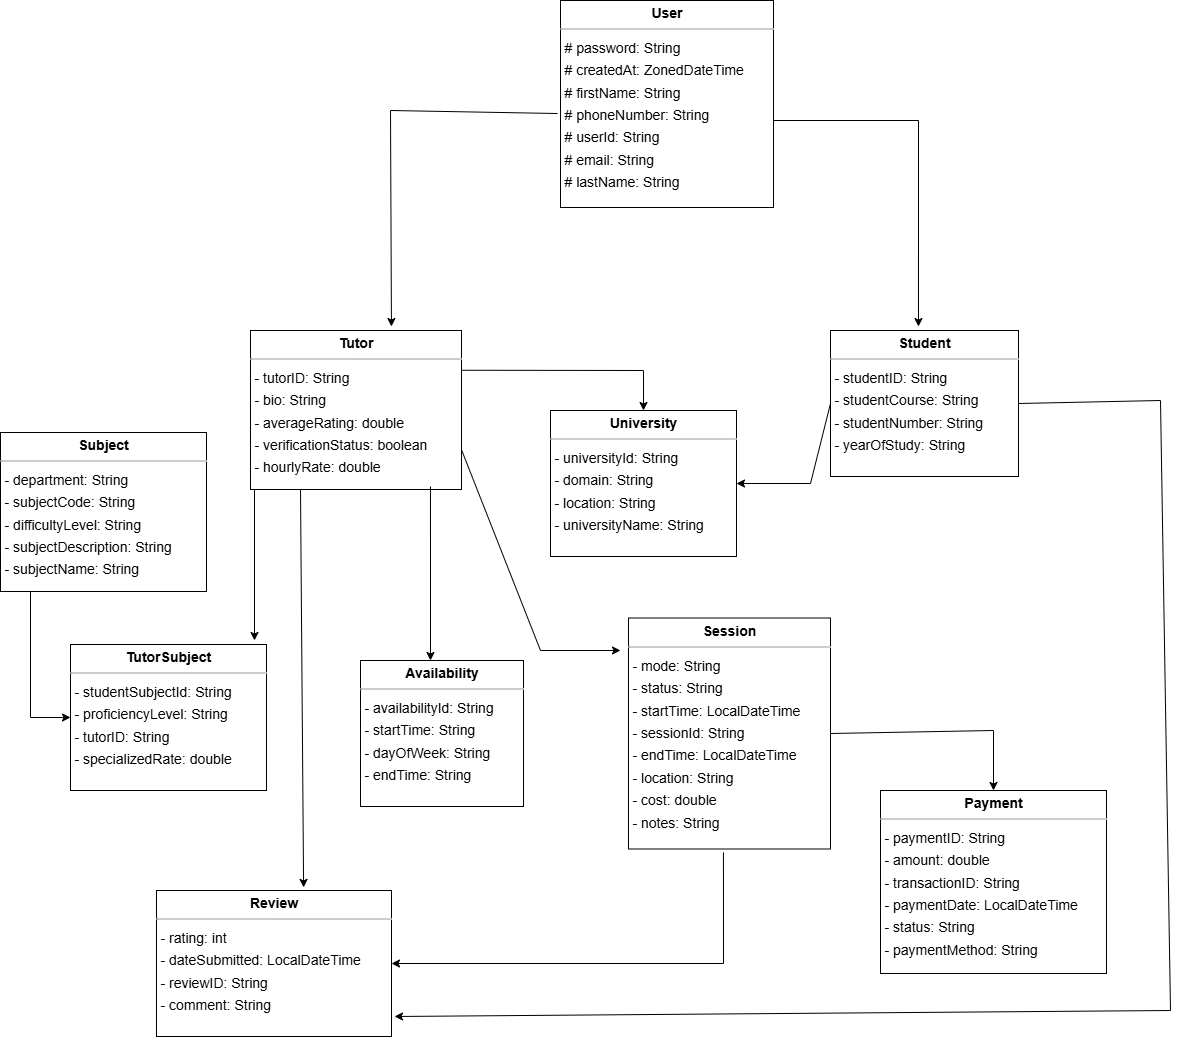

The diagram above was exported from draw.io. Its source (the exported page's mxGraphModel, read from the mxfile embedded in the PNG):
<mxGraphModel dx="1865" dy="650" grid="1" gridSize="10" guides="1" tooltips="1" connect="1" arrows="1" fold="1" page="0" pageScale="1" pageWidth="850" pageHeight="1100" background="none" math="0" shadow="0">
  <root>
    <mxCell id="0" />
    <mxCell id="1" parent="0" />
    <mxCell id="node7" value="&lt;p style=&quot;margin:0px;margin-top:4px;text-align:center;&quot;&gt;&lt;b&gt;Availability&lt;/b&gt;&lt;/p&gt;&lt;hr size=&quot;1&quot;/&gt;&lt;p style=&quot;margin:0 0 0 4px;line-height:1.6;&quot;&gt;- availabilityId: String&lt;br/&gt;- startTime: String&lt;br/&gt;- dayOfWeek: String&lt;br/&gt;- endTime: String&lt;/p&gt;" style="verticalAlign=top;align=left;overflow=fill;fontSize=14;fontFamily=Helvetica;html=1;rounded=0;shadow=0;comic=0;labelBackgroundColor=none;strokeWidth=1;" parent="1" vertex="1">
      <mxGeometry x="-200" y="880" width="163" height="146" as="geometry" />
    </mxCell>
    <mxCell id="node8" value="&lt;p style=&quot;margin:0px;margin-top:4px;text-align:center;&quot;&gt;&lt;b&gt;Payment&lt;/b&gt;&lt;/p&gt;&lt;hr size=&quot;1&quot;/&gt;&lt;p style=&quot;margin:0 0 0 4px;line-height:1.6;&quot;&gt;- paymentID: String&lt;br/&gt;- amount: double&lt;br/&gt;- transactionID: String&lt;br/&gt;- paymentDate: LocalDateTime&lt;br/&gt;- status: String&lt;br/&gt;- paymentMethod: String&lt;/p&gt;" style="verticalAlign=top;align=left;overflow=fill;fontSize=14;fontFamily=Helvetica;html=1;rounded=0;shadow=0;comic=0;labelBackgroundColor=none;strokeWidth=1;" parent="1" vertex="1">
      <mxGeometry x="320" y="1010" width="226" height="183" as="geometry" />
    </mxCell>
    <mxCell id="node1" value="&lt;p style=&quot;margin:0px;margin-top:4px;text-align:center;&quot;&gt;&lt;b&gt;Review&lt;/b&gt;&lt;/p&gt;&lt;hr size=&quot;1&quot;/&gt;&lt;p style=&quot;margin:0 0 0 4px;line-height:1.6;&quot;&gt;- rating: int&lt;br/&gt;- dateSubmitted: LocalDateTime&lt;br/&gt;- reviewID: String&lt;br/&gt;- comment: String&lt;/p&gt;" style="verticalAlign=top;align=left;overflow=fill;fontSize=14;fontFamily=Helvetica;html=1;rounded=0;shadow=0;comic=0;labelBackgroundColor=none;strokeWidth=1;" parent="1" vertex="1">
      <mxGeometry x="-404" y="1110" width="235" height="146" as="geometry" />
    </mxCell>
    <mxCell id="node6" value="&lt;p style=&quot;margin:0px;margin-top:4px;text-align:center;&quot;&gt;&lt;b&gt;Session&lt;/b&gt;&lt;/p&gt;&lt;hr size=&quot;1&quot;/&gt;&lt;p style=&quot;margin:0 0 0 4px;line-height:1.6;&quot;&gt;- mode: String&lt;br/&gt;- status: String&lt;br/&gt;- startTime: LocalDateTime&lt;br/&gt;- sessionId: String&lt;br/&gt;- endTime: LocalDateTime&lt;br/&gt;- location: String&lt;br/&gt;- cost: double&lt;br/&gt;- notes: String&lt;/p&gt;" style="verticalAlign=top;align=left;overflow=fill;fontSize=14;fontFamily=Helvetica;html=1;rounded=0;shadow=0;comic=0;labelBackgroundColor=none;strokeWidth=1;" parent="1" vertex="1">
      <mxGeometry x="68" y="837.5" width="202" height="231" as="geometry" />
    </mxCell>
    <mxCell id="node3" value="&lt;p style=&quot;margin:0px;margin-top:4px;text-align:center;&quot;&gt;&lt;b&gt;Student&lt;/b&gt;&lt;/p&gt;&lt;hr size=&quot;1&quot;/&gt;&lt;p style=&quot;margin:0 0 0 4px;line-height:1.6;&quot;&gt;- studentID: String&lt;br/&gt;- studentCourse: String&lt;br/&gt;- studentNumber: String&lt;br/&gt;- yearOfStudy: String&lt;/p&gt;" style="verticalAlign=top;align=left;overflow=fill;fontSize=14;fontFamily=Helvetica;html=1;rounded=0;shadow=0;comic=0;labelBackgroundColor=none;strokeWidth=1;" parent="1" vertex="1">
      <mxGeometry x="270" y="550" width="188" height="146" as="geometry" />
    </mxCell>
    <mxCell id="node9" value="&lt;p style=&quot;margin:0px;margin-top:4px;text-align:center;&quot;&gt;&lt;b&gt;Subject&lt;/b&gt;&lt;/p&gt;&lt;hr size=&quot;1&quot;/&gt;&lt;p style=&quot;margin:0 0 0 4px;line-height:1.6;&quot;&gt;- department: String&lt;br/&gt;- subjectCode: String&lt;br/&gt;- difficultyLevel: String&lt;br/&gt;- subjectDescription: String&lt;br/&gt;- subjectName: String&lt;/p&gt;" style="verticalAlign=top;align=left;overflow=fill;fontSize=14;fontFamily=Helvetica;html=1;rounded=0;shadow=0;comic=0;labelBackgroundColor=none;strokeWidth=1;" parent="1" vertex="1">
      <mxGeometry x="-560" y="652" width="206" height="159" as="geometry" />
    </mxCell>
    <mxCell id="node2" value="&lt;p style=&quot;margin:0px;margin-top:4px;text-align:center;&quot;&gt;&lt;b&gt;Tutor&lt;/b&gt;&lt;/p&gt;&lt;hr size=&quot;1&quot;/&gt;&lt;p style=&quot;margin:0 0 0 4px;line-height:1.6;&quot;&gt;- tutorID: String&lt;br/&gt;- bio: String&lt;br/&gt;- averageRating: double&lt;br/&gt;- verificationStatus: boolean&lt;br/&gt;- hourlyRate: double&lt;/p&gt;" style="verticalAlign=top;align=left;overflow=fill;fontSize=14;fontFamily=Helvetica;html=1;rounded=0;shadow=0;comic=0;labelBackgroundColor=none;strokeWidth=1;" parent="1" vertex="1">
      <mxGeometry x="-310" y="550" width="211" height="159" as="geometry" />
    </mxCell>
    <mxCell id="node4" value="&lt;p style=&quot;margin:0px;margin-top:4px;text-align:center;&quot;&gt;&lt;b&gt;TutorSubject&lt;/b&gt;&lt;/p&gt;&lt;hr size=&quot;1&quot;/&gt;&lt;p style=&quot;margin:0 0 0 4px;line-height:1.6;&quot;&gt;- studentSubjectId: String&lt;br/&gt;- proficiencyLevel: String&lt;br/&gt;- tutorID: String&lt;br/&gt;- specializedRate: double&lt;/p&gt;" style="verticalAlign=top;align=left;overflow=fill;fontSize=14;fontFamily=Helvetica;html=1;rounded=0;shadow=0;comic=0;labelBackgroundColor=none;strokeWidth=1;" parent="1" vertex="1">
      <mxGeometry x="-490" y="864" width="196" height="146" as="geometry" />
    </mxCell>
    <mxCell id="node5" value="&lt;p style=&quot;margin:0px;margin-top:4px;text-align:center;&quot;&gt;&lt;b&gt;User&lt;/b&gt;&lt;/p&gt;&lt;hr size=&quot;1&quot;/&gt;&lt;p style=&quot;margin:0 0 0 4px;line-height:1.6;&quot;&gt;# password: String&lt;br/&gt;# createdAt: ZonedDateTime&lt;br/&gt;# firstName: String&lt;br/&gt;# phoneNumber: String&lt;br/&gt;# userId: String&lt;br/&gt;# email: String&lt;br/&gt;# lastName: String&lt;/p&gt;" style="verticalAlign=top;align=left;overflow=fill;fontSize=14;fontFamily=Helvetica;html=1;rounded=0;shadow=0;comic=0;labelBackgroundColor=none;strokeWidth=1;" parent="1" vertex="1">
      <mxGeometry y="220" width="213" height="207" as="geometry" />
    </mxCell>
    <mxCell id="-FhMREzkrYcg1D7cDLaA-1" value="" style="endArrow=classic;html=1;rounded=0;entryX=0.468;entryY=-0.027;entryDx=0;entryDy=0;entryPerimeter=0;" parent="1" target="node3" edge="1">
      <mxGeometry width="50" height="50" relative="1" as="geometry">
        <mxPoint x="213" y="340" as="sourcePoint" />
        <mxPoint x="263" y="290" as="targetPoint" />
        <Array as="points">
          <mxPoint x="358" y="340" />
        </Array>
      </mxGeometry>
    </mxCell>
    <mxCell id="-FhMREzkrYcg1D7cDLaA-2" value="" style="endArrow=classic;html=1;rounded=0;exitX=-0.014;exitY=0.546;exitDx=0;exitDy=0;exitPerimeter=0;entryX=0.668;entryY=-0.025;entryDx=0;entryDy=0;entryPerimeter=0;" parent="1" source="node5" target="node2" edge="1">
      <mxGeometry width="50" height="50" relative="1" as="geometry">
        <mxPoint x="-310" y="280" as="sourcePoint" />
        <mxPoint x="-200" y="450" as="targetPoint" />
        <Array as="points">
          <mxPoint x="-170" y="330" />
        </Array>
      </mxGeometry>
    </mxCell>
    <mxCell id="-FhMREzkrYcg1D7cDLaA-3" value="" style="endArrow=classic;html=1;rounded=0;exitX=1;exitY=0.25;exitDx=0;exitDy=0;entryX=0.5;entryY=0;entryDx=0;entryDy=0;" parent="1" source="node2" target="node0" edge="1">
      <mxGeometry width="50" height="50" relative="1" as="geometry">
        <mxPoint x="-20" y="590" as="sourcePoint" />
        <mxPoint x="30" y="540" as="targetPoint" />
        <Array as="points">
          <mxPoint x="83" y="590" />
        </Array>
      </mxGeometry>
    </mxCell>
    <mxCell id="-FhMREzkrYcg1D7cDLaA-5" value="" style="endArrow=classic;html=1;rounded=0;exitX=0;exitY=0.5;exitDx=0;exitDy=0;entryX=1;entryY=0.5;entryDx=0;entryDy=0;" parent="1" source="node3" target="node0" edge="1">
      <mxGeometry width="50" height="50" relative="1" as="geometry">
        <mxPoint x="15.5" y="550" as="sourcePoint" />
        <mxPoint x="197.5" y="600" as="targetPoint" />
        <Array as="points">
          <mxPoint x="250" y="703" />
        </Array>
      </mxGeometry>
    </mxCell>
    <mxCell id="-FhMREzkrYcg1D7cDLaA-6" value="" style="endArrow=classic;html=1;rounded=0;" parent="1" source="node0" edge="1">
      <mxGeometry width="50" height="50" relative="1" as="geometry">
        <mxPoint x="-20" y="790" as="sourcePoint" />
        <mxPoint x="30" y="740" as="targetPoint" />
      </mxGeometry>
    </mxCell>
    <mxCell id="node0" value="&lt;p style=&quot;margin:0px;margin-top:4px;text-align:center;&quot;&gt;&lt;b&gt;University&lt;/b&gt;&lt;/p&gt;&lt;hr size=&quot;1&quot;/&gt;&lt;p style=&quot;margin:0 0 0 4px;line-height:1.6;&quot;&gt;- universityId: String&lt;br/&gt;- domain: String&lt;br/&gt;- location: String&lt;br/&gt;- universityName: String&lt;/p&gt;" style="verticalAlign=top;align=left;overflow=fill;fontSize=14;fontFamily=Helvetica;html=1;rounded=0;shadow=0;comic=0;labelBackgroundColor=none;strokeWidth=1;" parent="1" vertex="1">
      <mxGeometry x="-10" y="630" width="186" height="146" as="geometry" />
    </mxCell>
    <mxCell id="-FhMREzkrYcg1D7cDLaA-8" value="" style="endArrow=classic;html=1;rounded=0;exitX=1;exitY=0.75;exitDx=0;exitDy=0;" parent="1" source="node2" edge="1">
      <mxGeometry width="50" height="50" relative="1" as="geometry">
        <mxPoint x="-120" y="830" as="sourcePoint" />
        <mxPoint x="60" y="870" as="targetPoint" />
        <Array as="points">
          <mxPoint x="-20" y="870" />
        </Array>
      </mxGeometry>
    </mxCell>
    <mxCell id="-FhMREzkrYcg1D7cDLaA-10" value="" style="endArrow=classic;html=1;rounded=0;exitX=0.853;exitY=0.981;exitDx=0;exitDy=0;exitPerimeter=0;" parent="1" source="node2" edge="1">
      <mxGeometry width="50" height="50" relative="1" as="geometry">
        <mxPoint x="-130" y="780" as="sourcePoint" />
        <mxPoint x="-130" y="880" as="targetPoint" />
        <Array as="points" />
      </mxGeometry>
    </mxCell>
    <mxCell id="-FhMREzkrYcg1D7cDLaA-11" value="" style="endArrow=classic;html=1;rounded=0;exitX=0.853;exitY=0.981;exitDx=0;exitDy=0;exitPerimeter=0;entryX=0.626;entryY=-0.021;entryDx=0;entryDy=0;entryPerimeter=0;" parent="1" target="node1" edge="1">
      <mxGeometry width="50" height="50" relative="1" as="geometry">
        <mxPoint x="-260" y="709" as="sourcePoint" />
        <mxPoint x="-260" y="883" as="targetPoint" />
        <Array as="points" />
      </mxGeometry>
    </mxCell>
    <mxCell id="-FhMREzkrYcg1D7cDLaA-13" value="" style="endArrow=classic;html=1;rounded=0;" parent="1" edge="1">
      <mxGeometry width="50" height="50" relative="1" as="geometry">
        <mxPoint x="-306" y="709" as="sourcePoint" />
        <mxPoint x="-306" y="860" as="targetPoint" />
        <Array as="points" />
      </mxGeometry>
    </mxCell>
    <mxCell id="-FhMREzkrYcg1D7cDLaA-14" value="" style="endArrow=classic;html=1;rounded=0;entryX=0;entryY=0.5;entryDx=0;entryDy=0;" parent="1" target="node4" edge="1">
      <mxGeometry width="50" height="50" relative="1" as="geometry">
        <mxPoint x="-530" y="811" as="sourcePoint" />
        <mxPoint x="-530" y="871" as="targetPoint" />
        <Array as="points">
          <mxPoint x="-530" y="937" />
        </Array>
      </mxGeometry>
    </mxCell>
    <mxCell id="-FhMREzkrYcg1D7cDLaA-15" value="" style="endArrow=classic;html=1;rounded=0;exitX=1;exitY=0.5;exitDx=0;exitDy=0;entryX=0.5;entryY=0;entryDx=0;entryDy=0;" parent="1" source="node6" target="node8" edge="1">
      <mxGeometry width="50" height="50" relative="1" as="geometry">
        <mxPoint x="320" y="962" as="sourcePoint" />
        <mxPoint x="370" y="912" as="targetPoint" />
        <Array as="points">
          <mxPoint x="433" y="950" />
        </Array>
      </mxGeometry>
    </mxCell>
    <mxCell id="-FhMREzkrYcg1D7cDLaA-16" value="" style="endArrow=classic;html=1;rounded=0;exitX=0.47;exitY=1.015;exitDx=0;exitDy=0;exitPerimeter=0;entryX=1;entryY=0.5;entryDx=0;entryDy=0;" parent="1" source="node6" target="node1" edge="1">
      <mxGeometry width="50" height="50" relative="1" as="geometry">
        <mxPoint x="120" y="1170" as="sourcePoint" />
        <mxPoint x="120" y="1220" as="targetPoint" />
        <Array as="points">
          <mxPoint x="163" y="1183" />
        </Array>
      </mxGeometry>
    </mxCell>
    <mxCell id="-FhMREzkrYcg1D7cDLaA-17" value="" style="endArrow=classic;html=1;rounded=0;exitX=1;exitY=0.5;exitDx=0;exitDy=0;entryX=1.013;entryY=0.863;entryDx=0;entryDy=0;entryPerimeter=0;" parent="1" source="node3" target="node1" edge="1">
      <mxGeometry width="50" height="50" relative="1" as="geometry">
        <mxPoint x="530" y="670" as="sourcePoint" />
        <mxPoint x="610" y="1340" as="targetPoint" />
        <Array as="points">
          <mxPoint x="600" y="620" />
          <mxPoint x="610" y="1230" />
        </Array>
      </mxGeometry>
    </mxCell>
  </root>
</mxGraphModel>